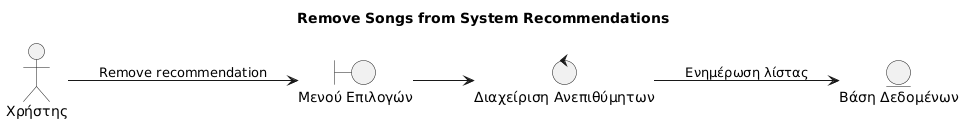

The diagram above was rendered by PlantUML. Its source (embedded in the PNG):
@startuml
title Remove Songs from System Recommendations

left to right direction

actor "Χρήστης" as User

boundary "Μενού Επιλογών" as Menu
control "Διαχείριση Ανεπιθύμητων" as RemoveSong
entity "Βάση Δεδομένων" as DB

User --> Menu : Remove recommendation
Menu --> RemoveSong
RemoveSong --> DB : Ενημέρωση λίστας
@enduml